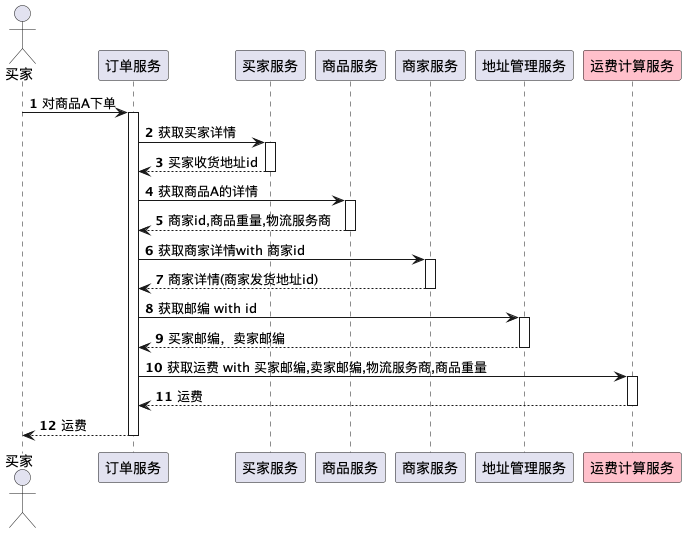

The diagram above was rendered by PlantUML. Its source (embedded in the PNG):
@startuml
'https://plantuml.com/sequence-diagram

autonumber
actor 买家
participant 订单服务
participant 买家服务
participant 商品服务
participant 商家服务
participant 地址管理服务
participant 运费计算服务 #pink

autoactivate on
买家 -> 订单服务:对商品A下单
订单服务 -> 买家服务: 获取买家详情
return 买家收货地址id
订单服务 -> 商品服务: 获取商品A的详情
return 商家id,商品重量,物流服务商

订单服务 -> 商家服务: 获取商家详情with 商家id
return 商家详情(商家发货地址id)

订单服务 -> 地址管理服务: 获取邮编 with id
return 买家邮编，卖家邮编

订单服务 -> 运费计算服务: 获取运费 with 买家邮编,卖家邮编,物流服务商,商品重量
return 运费
return 运费

@enduml